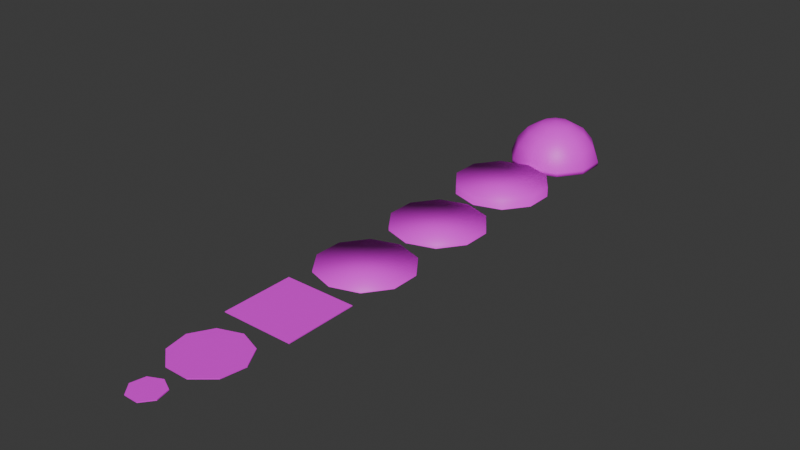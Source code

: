 # Source: burger.blend  (saved by Blender 5.0.119; exported with 4.5.12 LTS)
import bpy
from mathutils import Matrix  # noqa: F401  (used for matrix-valued properties, if any)

bpy.ops.wm.read_factory_settings(use_empty=True)
scene = bpy.context.scene
scene.name = 'Scene'

# ---- collections
col_collection = bpy.data.collections.new('Collection'); scene.collection.children.link(col_collection)

# ---- images (referenced by path relative to the original .blend; pixels are not part of the script)
import os
ASSET_DIR = os.environ.get("B2B_ASSET_DIR", "")  # directory of the original .blend (textures are referenced by path, not embedded)
HERE = os.path.dirname(os.path.abspath(__file__))  # packed textures are extracted next to this script under _unpacked/

def load_image(name, relpath, width, height, colorspace="sRGB"):
    """Load a texture the original file referenced (path relative to the .blend, or extracted next to this script)."""
    p = next((c for c in (os.path.join(HERE, relpath), os.path.join(ASSET_DIR, relpath)) if relpath and os.path.exists(c)), "")
    if p:
        img = bpy.data.images.load(p, check_existing=True)
        img.name = name
    else:  # same state as the original file: an image datablock whose file is absent (Cycles renders it pink)
        img = bpy.data.images.new(name, width, height)
        img.source = "FILE"
        img.filepath = "//" + (relpath or name)
    img.colorspace_settings.name = colorspace
    return img
img_burger_atlus_png = load_image('burger-atlus.png', 'burger-atlus.png', 1024, 1024, 'sRGB')

# ---- materials (node trees are filled in below, after node groups)
mat_burger = bpy.data.materials.new('burger')

# ---- material node trees
mat_burger.use_nodes = True; mat_burger.node_tree.nodes.clear()
_N = mat_burger.node_tree.nodes; _L = mat_burger.node_tree.links
n0 = _N.new('ShaderNodeBsdfPrincipled'); n0.name = 'Principled BSDF'; n0.location = (-200, 100)
n1 = _N.new('ShaderNodeOutputMaterial'); n1.name = 'Material Output'; n1.location = (200, 100)
n2 = _N.new('ShaderNodeTexImage'); n2.name = 'Image Texture'; n2.location = (-631, 117)
n2.image = img_burger_atlus_png
_L.new(n0.outputs[0], n1.inputs[0])
_L.new(n2.outputs[0], n0.inputs[0])
_L.new(n2.outputs[1], n0.inputs[4])
n1.is_active_output = True

# ---- world
world_world = bpy.data.worlds.new('World'); scene.world = world_world
world_world.use_nodes = True; world_world.node_tree.nodes.clear()
_N = world_world.node_tree.nodes; _L = world_world.node_tree.links
n0 = _N.new('ShaderNodeOutputWorld'); n0.name = 'World Output'; n0.location = (200, 100)
n1 = _N.new('ShaderNodeBackground'); n1.name = 'Background'; n1.location = (-200, 100)
n1.inputs[0].default_value = (0.05088, 0.05088, 0.05088, 1.0)
_L.new(n1.outputs[0], n0.inputs[0])
n0.is_active_output = True
world_world.color = (0.05088, 0.05088, 0.05088)
world_world.sun_shadow_jitter_overblur = 0.0

# ---- meshes
me_sphere = bpy.data.meshes.new('Sphere')
me_sphere.from_pydata([(0.0, 0.0, 0.9131), (0.0, 0.9848, 0.08679), (0.0, 0.9848, 0.002953), (0.201, 0.2767, 0.8528), (0.3778, 0.52, 0.6792), (0.509, 0.7006, 0.4131), (0.5789, 0.7967, 0.08679), (0.5789, 0.7967, 0.002953), (0.3253, 0.1057, 0.8528), (0.6113, 0.1986, 0.6792), (0.8236, 0.2676, 0.4131), (0.9366, 0.3043, 0.08679), (0.9366, 0.3043, 0.002953), (0.3253, -0.1057, 0.8528), (0.6113, -0.1986, 0.6792), (0.8236, -0.2676, 0.4131), (0.9366, -0.3043, 0.08679), (0.9366, -0.3043, 0.002953), (0.201, -0.2767, 0.8528), (0.3778, -0.52, 0.6792), (0.509, -0.7006, 0.4131), (0.5789, -0.7967, 0.08679), (0.5789, -0.7967, 0.002953), (1.49e-08, -0.342, 0.8528), (5.96e-08, -0.6428, 0.6792), (2.98e-08, -0.866, 0.4131), (2.98e-08, -0.9848, 0.08679), (2.98e-08, -0.9848, 0.002953), (-0.201, -0.2767, 0.8528), (-0.3778, -0.52, 0.6792), (-0.509, -0.7006, 0.4131), (-0.5789, -0.7967, 0.08679), (-0.5789, -0.7967, 0.002953), (-0.3253, -0.1057, 0.8528), (-0.6113, -0.1986, 0.6792), (-0.8236, -0.2676, 0.4131), (-0.9366, -0.3043, 0.08679), (-0.9366, -0.3043, 0.002953), (-0.3253, 0.1057, 0.8528), (-0.6113, 0.1986, 0.6792), (-0.8236, 0.2676, 0.4131), (-0.9366, 0.3043, 0.08679), (-0.9366, 0.3043, 0.002953), (-0.201, 0.2767, 0.8528), (-0.3778, 0.52, 0.6792), (-0.509, 0.7006, 0.4131), (-0.5789, 0.7967, 0.08679), (-0.5789, 0.7967, 0.002953), (-2.98e-08, 0.342, 0.8528), (-1.192e-07, 0.6428, 0.6792), (-2.98e-08, 0.866, 0.4131)], [], [(50, 49, 4, 5), (1, 50, 5, 6), (48, 0, 3), (2, 1, 6, 7), (49, 48, 3, 4), (3, 0, 8), (7, 6, 11, 12), (4, 3, 8, 9), (5, 4, 9, 10), (6, 5, 10, 11), (10, 9, 14, 15), (11, 10, 15, 16), (8, 0, 13), (12, 11, 16, 17), (9, 8, 13, 14), (16, 15, 20, 21), (13, 0, 18), (17, 16, 21, 22), (14, 13, 18, 19), (15, 14, 19, 20), (22, 21, 26, 27), (19, 18, 23, 24), (20, 19, 24, 25), (21, 20, 25, 26), (18, 0, 23), (25, 24, 29, 30), (26, 25, 30, 31), (23, 0, 28), (27, 26, 31, 32), (24, 23, 28, 29), (28, 0, 33), (32, 31, 36, 37), (29, 28, 33, 34), (30, 29, 34, 35), (31, 30, 35, 36), (35, 34, 39, 40), (36, 35, 40, 41), (33, 0, 38), (37, 36, 41, 42), (34, 33, 38, 39), (41, 40, 45, 46), (38, 0, 43), (42, 41, 46, 47), (39, 38, 43, 44), (40, 39, 44, 45), (44, 43, 48, 49), (45, 44, 49, 50), (46, 45, 50, 1), (43, 0, 48), (47, 46, 1, 2), (7, 12, 17, 22, 27, 32, 37, 42, 47, 2)])
me_sphere.polygons.foreach_set('use_smooth', [True] * 51)
_uv = me_sphere.uv_layers.new(name='UVMap')
_uv.uv.foreach_set('vector', [0.3682, 0.9763, 0.3682, 0.9502, 0.4124, 0.9359, 0.4277, 0.957, 0.3682, 0.9902, 0.3682, 0.9763, 0.4277, 0.957, 0.4359, 0.9682, 0.3682, 0.9151, 0.3682, 0.8751, 0.3917, 0.9075, 0.4637, 0.8124, 0.4637, 0.82, 0.4466, 0.82, 0.4466, 0.8124, 0.3682, 0.9502, 0.3682, 0.9151, 0.3917, 0.9075, 0.4124, 0.9359, 0.3917, 0.9075, 0.3682, 0.8751, 0.4062, 0.8875, 0.4466, 0.8124, 0.4466, 0.82, 0.402, 0.82, 0.402, 0.8124, 0.4124, 0.9359, 0.3917, 0.9075, 0.4062, 0.8875, 0.4396, 0.8984, 0.4277, 0.957, 0.4124, 0.9359, 0.4396, 0.8984, 0.4645, 0.9064, 0.4359, 0.9682, 0.4277, 0.957, 0.4645, 0.9064, 0.4776, 0.9107, 0.4645, 0.9064, 0.4396, 0.8984, 0.4396, 0.8519, 0.4645, 0.8439, 0.4776, 0.9107, 0.4645, 0.9064, 0.4645, 0.8439, 0.4776, 0.8396, 0.4062, 0.8875, 0.3682, 0.8751, 0.4062, 0.8628, 0.402, 0.8124, 0.402, 0.82, 0.3469, 0.82, 0.3469, 0.8124, 0.4396, 0.8984, 0.4062, 0.8875, 0.4062, 0.8628, 0.4396, 0.8519, 0.4776, 0.8396, 0.4645, 0.8439, 0.4277, 0.7933, 0.4359, 0.7821, 0.4062, 0.8628, 0.3682, 0.8751, 0.3917, 0.8428, 0.3469, 0.8124, 0.3469, 0.82, 0.3022, 0.82, 0.3022, 0.8124, 0.4396, 0.8519, 0.4062, 0.8628, 0.3917, 0.8428, 0.4124, 0.8144, 0.4645, 0.8439, 0.4396, 0.8519, 0.4124, 0.8144, 0.4277, 0.7933, 0.3022, 0.8124, 0.3022, 0.82, 0.2852, 0.82, 0.2852, 0.8124, 0.4124, 0.8144, 0.3917, 0.8428, 0.3682, 0.8352, 0.3682, 0.8001, 0.4277, 0.7933, 0.4124, 0.8144, 0.3682, 0.8001, 0.3682, 0.774, 0.4359, 0.7821, 0.4277, 0.7933, 0.3682, 0.774, 0.3682, 0.7601, 0.3917, 0.8428, 0.3682, 0.8751, 0.3682, 0.8352, 0.3682, 0.774, 0.3682, 0.8001, 0.3241, 0.8144, 0.3088, 0.7933, 0.3682, 0.7601, 0.3682, 0.774, 0.3088, 0.7933, 0.3006, 0.7821, 0.3682, 0.8352, 0.3682, 0.8751, 0.3447, 0.8428, 0.4743, 0.8272, 0.4743, 0.8357, 0.4553, 0.8357, 0.4553, 0.8272, 0.3682, 0.8001, 0.3682, 0.8352, 0.3447, 0.8428, 0.3241, 0.8144, 0.3447, 0.8428, 0.3682, 0.8751, 0.3302, 0.8628, 0.4553, 0.8272, 0.4553, 0.8357, 0.4053, 0.8357, 0.4053, 0.8272, 0.3241, 0.8144, 0.3447, 0.8428, 0.3302, 0.8628, 0.2968, 0.8519, 0.3088, 0.7933, 0.3241, 0.8144, 0.2968, 0.8519, 0.272, 0.8439, 0.3006, 0.7821, 0.3088, 0.7933, 0.272, 0.8439, 0.2588, 0.8396, 0.272, 0.8439, 0.2968, 0.8519, 0.2968, 0.8984, 0.272, 0.9064, 0.2588, 0.8396, 0.272, 0.8439, 0.272, 0.9064, 0.2588, 0.9107, 0.3302, 0.8628, 0.3682, 0.8751, 0.3302, 0.8875, 0.4053, 0.8272, 0.4053, 0.8357, 0.3436, 0.8357, 0.3436, 0.8272, 0.2968, 0.8519, 0.3302, 0.8628, 0.3302, 0.8875, 0.2968, 0.8984, 0.2588, 0.9107, 0.272, 0.9064, 0.3088, 0.957, 0.3006, 0.9682, 0.3302, 0.8875, 0.3682, 0.8751, 0.3447, 0.9075, 0.3436, 0.8272, 0.3436, 0.8357, 0.2936, 0.8357, 0.2936, 0.8272, 0.2968, 0.8984, 0.3302, 0.8875, 0.3447, 0.9075, 0.3241, 0.9359, 0.272, 0.9064, 0.2968, 0.8984, 0.3241, 0.9359, 0.3088, 0.957, 0.3241, 0.9359, 0.3447, 0.9075, 0.3682, 0.9151, 0.3682, 0.9502, 0.3088, 0.957, 0.3241, 0.9359, 0.3682, 0.9502, 0.3682, 0.9763, 0.3006, 0.9682, 0.3088, 0.957, 0.3682, 0.9763, 0.3682, 0.9902, 0.3447, 0.9075, 0.3682, 0.8751, 0.3682, 0.9151, 0.2936, 0.8272, 0.2936, 0.8357, 0.2745, 0.8357, 0.2745, 0.8272, 0.709, 0.7847, 0.751, 0.8425, 0.751, 0.914, 0.709, 0.9718, 0.6411, 0.9938, 0.5731, 0.9718, 0.5311, 0.914, 0.5311, 0.8425, 0.5731, 0.7847, 0.6411, 0.7627])
me_sphere.materials.append(mat_burger)
me_sphere.update()
me_circle = bpy.data.meshes.new('Circle')
me_circle.from_pydata([(0.0, 1.0, 0.0), (-0.5878, 0.809, 0.0), (-0.9511, 0.309, 0.0), (-0.9511, -0.309, 0.0), (-0.5878, -0.809, 0.0), (0.0, -1.0, 0.0), (0.5878, -0.809, 0.0), (0.9511, -0.309, 0.0), (0.9511, 0.309, 0.0), (0.5878, 0.809, 0.0), (0.0, 1.0, 0.0), (-0.5878, 0.809, 0.0), (-0.9511, 0.309, 0.0), (-0.9511, -0.309, 0.0), (-0.5878, -0.809, 0.0), (0.0, -1.0, 0.0), (0.5878, -0.809, 0.0), (0.9511, -0.309, 0.0), (0.9511, 0.309, 0.0), (0.5878, 0.809, 0.0), (0.0, 1.0, 0.2055), (-0.5878, 0.809, 0.2055), (-0.9511, 0.309, 0.2055), (-0.9511, -0.309, 0.2055), (-0.5878, -0.809, 0.2055), (0.0, -1.0, 0.2055), (0.5878, -0.809, 0.2055), (0.9511, -0.309, 0.2055), (0.9511, 0.309, 0.2055), (0.5878, 0.809, 0.2055)], [], [(1, 0, 9, 8, 7, 6, 5, 4, 3, 2), (18, 19, 29, 28), (1, 2, 12, 11), (8, 9, 19, 18), (5, 6, 16, 15), (2, 3, 13, 12), (9, 0, 10, 19), (6, 7, 17, 16), (3, 4, 14, 13), (0, 1, 11, 10), (7, 8, 18, 17), (4, 5, 15, 14), (21, 22, 23, 24, 25, 26, 27, 28, 29, 20), (15, 16, 26, 25), (12, 13, 23, 22), (19, 10, 20, 29), (16, 17, 27, 26), (13, 14, 24, 23), (10, 11, 21, 20), (17, 18, 28, 27), (14, 15, 25, 24), (11, 12, 22, 21)])
me_circle.polygons.foreach_set('use_smooth', [True] * 22)
_uv = me_circle.uv_layers.new(name='UVMap')
_uv.uv.foreach_set('vector', [0.05474, 0.7768, 0.1249, 0.754, 0.195, 0.7768, 0.2383, 0.8365, 0.2383, 0.9102, 0.195, 0.9699, 0.1249, 0.9926, 0.05474, 0.9699, 0.0114, 0.9102, 0.0114, 0.8365, 0.1479, 0.8397, 0.1971, 0.8397, 0.1971, 0.8599, 0.1479, 0.8599, 0.0, 0.0, 0.0, 0.0, 0.0, 0.0, 0.0, 0.0, 0.0, 0.0, 0.0, 0.0, 0.0, 0.0, 0.0, 0.0, 0.0, 0.0, 0.0, 0.0, 0.0, 0.0, 0.0, 0.0, 0.0, 0.0, 0.0, 0.0, 0.0, 0.0, 0.0, 0.0, 0.0, 0.0, 0.0, 0.0, 0.0, 0.0, 0.0, 0.0, 0.0, 0.0, 0.0, 0.0, 0.0, 0.0, 0.0, 0.0, 0.0, 0.0, 0.0, 0.0, 0.0, 0.0, 0.0, 0.0, 0.0, 0.0, 0.0, 0.0, 0.0, 0.0, 0.0, 0.0, 0.0, 0.0, 0.0, 0.0, 0.0, 0.0, 0.0, 0.0, 0.0, 0.0, 0.0, 0.0, 0.0, 0.0, 0.0, 0.0, 0.5665, 0.9768, 0.5224, 0.9162, 0.5224, 0.8412, 0.5665, 0.7805, 0.6378, 0.7574, 0.7091, 0.7805, 0.7531, 0.8412, 0.7531, 0.9162, 0.7091, 0.9768, 0.6378, 1.0, 0.01916, 0.8397, 0.03794, 0.8397, 0.03794, 0.8599, 0.01916, 0.8599, 0.08398, 0.8421, 0.1442, 0.8421, 0.1442, 0.8622, 0.08398, 0.8622, 0.1971, 0.8397, 0.2159, 0.8397, 0.2159, 0.8599, 0.1971, 0.8599, 0.03794, 0.8397, 0.08713, 0.8397, 0.08713, 0.8599, 0.03794, 0.8599, 0.1442, 0.8421, 0.193, 0.8421, 0.193, 0.8622, 0.1442, 0.8622, 0.0166, 0.8421, 0.03523, 0.8421, 0.03523, 0.8622, 0.0166, 0.8622, 0.08713, 0.8397, 0.1479, 0.8397, 0.1479, 0.8599, 0.08713, 0.8599, 0.193, 0.8421, 0.2116, 0.8421, 0.2116, 0.8622, 0.193, 0.8622, 0.03523, 0.8421, 0.08398, 0.8421, 0.08398, 0.8622, 0.03523, 0.8622])
me_circle.materials.append(mat_burger)
me_circle.update()
me_circle_001 = bpy.data.meshes.new('Circle.001')
me_circle_001.from_pydata([(0.0, 1.0, 0.0), (-0.5878, 0.809, 0.0), (-0.9511, 0.309, 0.0), (-0.9511, -0.309, 0.0), (-0.5878, -0.809, 0.0), (0.0, -1.0, 0.0), (0.5878, -0.809, 0.0), (0.9511, -0.309, 0.0), (0.9511, 0.309, 0.0), (0.5878, 0.809, 0.0), (0.0, 1.0, 0.0), (-0.5878, 0.809, 0.0), (-0.9511, 0.309, 0.0), (-0.9511, -0.309, 0.0), (-0.5878, -0.809, 0.0), (0.0, -1.0, 0.0), (0.5878, -0.809, 0.0), (0.9511, -0.309, 0.0), (0.9511, 0.309, 0.0), (0.5878, 0.809, 0.0), (0.0, 1.0, 0.07833), (-0.5878, 0.809, 0.07833), (-0.9511, 0.309, 0.07833), (-0.9511, -0.309, 0.07833), (-0.5878, -0.809, 0.07833), (0.0, -1.0, 0.07833), (0.5878, -0.809, 0.07833), (0.9511, -0.309, 0.07833), (0.9511, 0.309, 0.07833), (0.5878, 0.809, 0.07833)], [], [(1, 0, 9, 8, 7, 6, 5, 4, 3, 2), (18, 19, 29, 28), (1, 2, 12, 11), (8, 9, 19, 18), (5, 6, 16, 15), (2, 3, 13, 12), (9, 0, 10, 19), (6, 7, 17, 16), (3, 4, 14, 13), (0, 1, 11, 10), (7, 8, 18, 17), (4, 5, 15, 14), (21, 22, 23, 24, 25, 26, 27, 28, 29, 20), (15, 16, 26, 25), (12, 13, 23, 22), (19, 10, 20, 29), (16, 17, 27, 26), (13, 14, 24, 23), (10, 11, 21, 20), (17, 18, 28, 27), (14, 15, 25, 24), (11, 12, 22, 21)])
me_circle_001.polygons.foreach_set('use_smooth', [True] * 22)
_uv = me_circle_001.uv_layers.new(name='UVMap')
_uv.uv.foreach_set('vector', [0.8701, 0.6182, 0.9008, 0.607, 0.9322, 0.6161, 0.9522, 0.6418, 0.9533, 0.6744, 0.935, 0.7014, 0.9044, 0.7126, 0.873, 0.7035, 0.853, 0.6778, 0.8519, 0.6452, 0.8079, 0.5846, 0.7825, 0.5773, 0.7837, 0.5733, 0.809, 0.5806, 0.8612, 0.6128, 0.8612, 0.6128, 0.8612, 0.6128, 0.8612, 0.6128, 0.8612, 0.6128, 0.8612, 0.6128, 0.8612, 0.6128, 0.8612, 0.6128, 0.8612, 0.6128, 0.8612, 0.6128, 0.8612, 0.6128, 0.8612, 0.6128, 0.8612, 0.6128, 0.8612, 0.6128, 0.8612, 0.6128, 0.8612, 0.6128, 0.8612, 0.6128, 0.8612, 0.6128, 0.8612, 0.6128, 0.8612, 0.6128, 0.8612, 0.6128, 0.8612, 0.6128, 0.8612, 0.6128, 0.8612, 0.6128, 0.8612, 0.6128, 0.8612, 0.6128, 0.8612, 0.6128, 0.8612, 0.6128, 0.8612, 0.6128, 0.8612, 0.6128, 0.8612, 0.6128, 0.8612, 0.6128, 0.8612, 0.6128, 0.8612, 0.6128, 0.8612, 0.6128, 0.8612, 0.6128, 0.8612, 0.6128, 0.8612, 0.6128, 0.8612, 0.6128, 0.8612, 0.6128, 0.9044, 0.7126, 0.9244, 0.7383, 0.9255, 0.7709, 0.9073, 0.7979, 0.8766, 0.8091, 0.8452, 0.8, 0.8252, 0.7743, 0.8241, 0.7417, 0.8424, 0.7147, 0.873, 0.7035, 0.8067, 0.5886, 0.7814, 0.5813, 0.7825, 0.5773, 0.8079, 0.5846, 0.8612, 0.6128, 0.8298, 0.6038, 0.831, 0.5998, 0.8623, 0.6089, 0.8623, 0.6089, 0.8369, 0.6016, 0.8381, 0.5976, 0.8635, 0.6049, 0.8646, 0.6009, 0.8392, 0.5936, 0.8404, 0.5896, 0.8657, 0.5969, 0.8635, 0.6049, 0.8381, 0.5976, 0.8392, 0.5936, 0.8646, 0.6009, 0.8369, 0.6016, 0.8056, 0.5925, 0.8067, 0.5886, 0.8381, 0.5976, 0.8392, 0.5936, 0.8079, 0.5846, 0.809, 0.5806, 0.8404, 0.5896, 0.8381, 0.5976, 0.8067, 0.5886, 0.8079, 0.5846, 0.8392, 0.5936, 0.8056, 0.5925, 0.7802, 0.5852, 0.7814, 0.5813, 0.8067, 0.5886])
me_circle_001.materials.append(mat_burger)
me_circle_001.update()
me_circle_002 = bpy.data.meshes.new('Circle.002')
me_circle_002.from_pydata([(0.0, 1.0, 0.0), (-0.5878, 0.809, 0.0), (-0.9511, 0.309, 0.0), (-0.9511, -0.309, 0.0), (-0.5878, -0.809, 0.0), (0.0, -1.0, 0.0), (0.5878, -0.809, 0.0), (0.9511, -0.309, 0.0), (0.9511, 0.309, 0.0), (0.5878, 0.809, 0.0), (0.0, 1.0, 0.0), (-0.5878, 0.809, 0.0), (-0.9511, 0.309, 0.0), (-0.9511, -0.309, 0.0), (-0.5878, -0.809, 0.0), (0.0, -1.0, 0.0), (0.5878, -0.809, 0.0), (0.9511, -0.309, 0.0), (0.9511, 0.309, 0.0), (0.5878, 0.809, 0.0), (0.0, 1.0, 0.03486), (-0.5878, 0.809, 0.03486), (-0.9511, 0.309, 0.03486), (-0.9511, -0.309, 0.03486), (-0.5878, -0.809, 0.03486), (0.0, -1.0, 0.03486), (0.5878, -0.809, 0.03486), (0.9511, -0.309, 0.03486), (0.9511, 0.309, 0.03486), (0.5878, 0.809, 0.03486)], [], [(1, 0, 9, 8, 7, 6, 5, 4, 3, 2), (18, 19, 29, 28), (1, 2, 12, 11), (8, 9, 19, 18), (5, 6, 16, 15), (2, 3, 13, 12), (9, 0, 10, 19), (6, 7, 17, 16), (3, 4, 14, 13), (0, 1, 11, 10), (7, 8, 18, 17), (4, 5, 15, 14), (21, 22, 23, 24, 25, 26, 27, 28, 29, 20), (15, 16, 26, 25), (12, 13, 23, 22), (19, 10, 20, 29), (16, 17, 27, 26), (13, 14, 24, 23), (10, 11, 21, 20), (17, 18, 28, 27), (14, 15, 25, 24), (11, 12, 22, 21)])
me_circle_002.polygons.foreach_set('use_smooth', [True] * 22)
_uv = me_circle_002.uv_layers.new(name='UVMap')
_uv.uv.foreach_set('vector', [0.07085, 0.3056, 0.0553, 0.2842, 0.0553, 0.2577, 0.07085, 0.2363, 0.09601, 0.2282, 0.1212, 0.2363, 0.1367, 0.2577, 0.1367, 0.2842, 0.1212, 0.3056, 0.09601, 0.3138, 0.05978, 0.3616, 0.05978, 0.383, 0.05829, 0.383, 0.05829, 0.3616, 0.06127, 0.3138, 0.06127, 0.3138, 0.06127, 0.3138, 0.06127, 0.3138, 0.06127, 0.3138, 0.06127, 0.3138, 0.06127, 0.3138, 0.06127, 0.3138, 0.06127, 0.3138, 0.06127, 0.3138, 0.06127, 0.3138, 0.06127, 0.3138, 0.06127, 0.3138, 0.06127, 0.3138, 0.06127, 0.3138, 0.06127, 0.3138, 0.06127, 0.3138, 0.06127, 0.3138, 0.06127, 0.3138, 0.06127, 0.3138, 0.06127, 0.3138, 0.06127, 0.3138, 0.06127, 0.3138, 0.06127, 0.3138, 0.06127, 0.3138, 0.06127, 0.3138, 0.06127, 0.3138, 0.06127, 0.3138, 0.06127, 0.3138, 0.06127, 0.3138, 0.06127, 0.3138, 0.06127, 0.3138, 0.06127, 0.3138, 0.06127, 0.3138, 0.06127, 0.3138, 0.06127, 0.3138, 0.06127, 0.3138, 0.06127, 0.3138, 0.06127, 0.3138, 0.06127, 0.3138, 0.1367, 0.2577, 0.1523, 0.2363, 0.1774, 0.2282, 0.2026, 0.2363, 0.2181, 0.2577, 0.2181, 0.2842, 0.2026, 0.3056, 0.1774, 0.3138, 0.1523, 0.3056, 0.1367, 0.2842, 0.05679, 0.3616, 0.05679, 0.383, 0.0553, 0.383, 0.0553, 0.3616, 0.06127, 0.3138, 0.06127, 0.3402, 0.05978, 0.3402, 0.05978, 0.3138, 0.05829, 0.3138, 0.05829, 0.3352, 0.05679, 0.3352, 0.05679, 0.3138, 0.05978, 0.3138, 0.05978, 0.3352, 0.05829, 0.3352, 0.05829, 0.3138, 0.05679, 0.3138, 0.05679, 0.3352, 0.0553, 0.3352, 0.0553, 0.3138, 0.05829, 0.3352, 0.05829, 0.3616, 0.05679, 0.3616, 0.05679, 0.3352, 0.05978, 0.3352, 0.05978, 0.3616, 0.05829, 0.3616, 0.05829, 0.3352, 0.05679, 0.3352, 0.05679, 0.3616, 0.0553, 0.3616, 0.0553, 0.3352, 0.05829, 0.3616, 0.05829, 0.383, 0.05679, 0.383, 0.05679, 0.3616])
me_circle_002.materials.append(mat_burger)
me_circle_002.update()
me_plane = bpy.data.meshes.new('Plane')
me_plane.from_pydata([(-0.835, -0.835, 0.001807), (0.835, -0.835, 0.001807), (-0.835, 0.835, 0.001807), (0.835, 0.835, 0.001807), (-0.835, -0.835, 0.02009), (0.835, -0.835, 0.02009), (-0.835, 0.835, 0.02009), (0.835, 0.835, 0.02009)], [], [(0, 2, 3, 1), (4, 5, 7, 6), (3, 2, 6, 7), (0, 1, 5, 4), (1, 3, 7, 5), (2, 0, 4, 6)])
_uv = me_plane.uv_layers.new(name='UVMap')
_uv.uv.foreach_set('vector', [0.002082, 0.5063, 0.001467, 0.7302, 0.2494, 0.7302, 0.2481, 0.5007, 0.002082, 0.5063, 0.2481, 0.5007, 0.2494, 0.7302, 0.001467, 0.7302, 0.2494, 0.7302, 0.001467, 0.7302, 0.001467, 0.7302, 0.2494, 0.7302, 0.002082, 0.5063, 0.2481, 0.5007, 0.2481, 0.5007, 0.002082, 0.5063, 0.2481, 0.5007, 0.2494, 0.7302, 0.2494, 0.7302, 0.2481, 0.5007, 0.001467, 0.7302, 0.002082, 0.5063, 0.002082, 0.5063, 0.001467, 0.7302])
me_plane.materials.append(mat_burger)
me_plane.update()
me_circle_004 = bpy.data.meshes.new('Circle.004')
me_circle_004.from_pydata([(5.584e-09, 0.3442, 0.0), (-0.2691, 0.2146, 0.0), (-0.3356, -0.07659, 0.0), (-0.1493, -0.3101, 0.0), (0.1493, -0.3101, 0.0), (0.3356, -0.07659, 0.0), (0.2691, 0.2146, 0.0), (5.584e-09, 0.3442, 0.01902), (-0.2691, 0.2146, 0.01902), (-0.3356, -0.07659, 0.01902), (-0.1493, -0.3101, 0.01902), (0.1493, -0.3101, 0.01902), (0.3356, -0.07659, 0.01902), (0.2691, 0.2146, 0.01902)], [], [(1, 0, 6, 5, 4, 3, 2), (8, 9, 10, 11, 12, 13, 7), (5, 6, 13, 12), (3, 4, 11, 10), (1, 2, 9, 8), (6, 0, 7, 13), (4, 5, 12, 11), (2, 3, 10, 9), (0, 1, 8, 7)])
_uv = me_circle_004.uv_layers.new(name='UVMap')
_uv.uv.foreach_set('vector', [0.3085, 0.7018, 0.2939, 0.6985, 0.2875, 0.685, 0.2939, 0.6716, 0.3085, 0.6683, 0.3201, 0.6776, 0.3201, 0.6925, 0.3411, 0.7018, 0.3266, 0.6985, 0.3201, 0.685, 0.3266, 0.6716, 0.3411, 0.6683, 0.3528, 0.6776, 0.3528, 0.6925, 0.2884, 0.726, 0.2884, 0.7353, 0.2875, 0.7353, 0.2875, 0.726, 0.2884, 0.7018, 0.2884, 0.7111, 0.2875, 0.7111, 0.2875, 0.7018, 0.2894, 0.726, 0.2894, 0.7353, 0.2884, 0.7353, 0.2884, 0.726, 0.2894, 0.7018, 0.2894, 0.7111, 0.2884, 0.7111, 0.2884, 0.7018, 0.2884, 0.7111, 0.2884, 0.726, 0.2875, 0.726, 0.2875, 0.7111, 0.2903, 0.7018, 0.2903, 0.7167, 0.2894, 0.7167, 0.2894, 0.7018, 0.2894, 0.7111, 0.2894, 0.726, 0.2884, 0.726, 0.2884, 0.7111])
me_circle_004.materials.append(mat_burger)
me_circle_004.update()
me_circle_005 = bpy.data.meshes.new('Circle.005')
me_circle_005.from_pydata([(-7.16e-09, 0.7492, 0.0), (-0.4816, 0.5739, 0.0), (-0.7379, 0.1301, 0.0), (-0.6489, -0.3746, 0.0), (-0.2563, -0.704, 0.0), (0.2563, -0.704, 0.0), (0.6489, -0.3746, 0.0), (0.7379, 0.1301, 0.0), (0.4816, 0.5739, 0.0), (-7.16e-09, 0.7492, 0.01956), (-0.4816, 0.5739, 0.01956), (-0.7379, 0.1301, 0.01956), (-0.6489, -0.3746, 0.01956), (-0.2563, -0.704, 0.01956), (0.2563, -0.704, 0.01956), (0.6489, -0.3746, 0.01956), (0.7379, 0.1301, 0.01956), (0.4816, 0.5739, 0.01956)], [], [(1, 0, 8, 7, 6, 5, 4, 3, 2), (10, 11, 12, 13, 14, 15, 16, 17, 9), (3, 4, 13, 12), (0, 1, 10, 9), (7, 8, 17, 16), (4, 5, 14, 13), (1, 2, 11, 10), (8, 0, 9, 17), (5, 6, 15, 14), (2, 3, 12, 11), (6, 7, 16, 15)])
_uv = me_circle_005.uv_layers.new(name='UVMap')
_uv.uv.foreach_set('vector', [0.3204, 0.5586, 0.3082, 0.5731, 0.2896, 0.5763, 0.2732, 0.5669, 0.2667, 0.5491, 0.2732, 0.5314, 0.2896, 0.5219, 0.3082, 0.5252, 0.3204, 0.5397, 0.3432, 0.5763, 0.3268, 0.5669, 0.3204, 0.5491, 0.3268, 0.5314, 0.3432, 0.5219, 0.3618, 0.5252, 0.374, 0.5397, 0.374, 0.5586, 0.3618, 0.5731, 0.2682, 0.5908, 0.2682, 0.6097, 0.2675, 0.6097, 0.2675, 0.5908, 0.2689, 0.5908, 0.2689, 0.6097, 0.2682, 0.6097, 0.2682, 0.5908, 0.2675, 0.6097, 0.2675, 0.6242, 0.2667, 0.6242, 0.2667, 0.6097, 0.2682, 0.6097, 0.2682, 0.6242, 0.2675, 0.6242, 0.2675, 0.6097, 0.2689, 0.6097, 0.2689, 0.6242, 0.2682, 0.6242, 0.2682, 0.6097, 0.2689, 0.5763, 0.2689, 0.5908, 0.2682, 0.5908, 0.2682, 0.5763, 0.2675, 0.5763, 0.2675, 0.5908, 0.2667, 0.5908, 0.2667, 0.5763, 0.2682, 0.5763, 0.2682, 0.5908, 0.2675, 0.5908, 0.2675, 0.5763, 0.2675, 0.5908, 0.2675, 0.6097, 0.2667, 0.6097, 0.2667, 0.5908])
me_circle_005.materials.append(mat_burger)
me_circle_005.update()

# ---- objects
ob_buntop = bpy.data.objects.new('BunTop', me_sphere)
ob_bunbottom = bpy.data.objects.new('BunBottom', me_circle)
ob_patty = bpy.data.objects.new('Patty', me_circle_001)
ob_lettuce = bpy.data.objects.new('Lettuce', me_circle_002)
ob_cheese = bpy.data.objects.new('Cheese', me_plane)
ob_pickle = bpy.data.objects.new('Pickle', me_circle_004)
ob_tomato = bpy.data.objects.new('Tomato', me_circle_005)

# ---- transforms, parenting, visibility, modifiers, constraints
ob_buntop.location = (0.0, 0.0, 0.0)
ob_bunbottom.location = (0.0, -2.049, 0.0)
ob_patty.location = (0.0, -4.219, 0.0)
ob_lettuce.location = (0.0, -6.375, 0.0)
ob_cheese.location = (0.0, -8.374, 0.0)
ob_cheese.scale = (0.9262, 0.9262, 0.9262)
ob_pickle.location = (0.0, -11.45, 0.0)
ob_tomato.location = (0.0, -10.17, 0.0)

# ---- collection membership
col_collection.objects.link(ob_buntop)
col_collection.objects.link(ob_bunbottom)
col_collection.objects.link(ob_patty)
col_collection.objects.link(ob_lettuce)
col_collection.objects.link(ob_cheese)
col_collection.objects.link(ob_pickle)
col_collection.objects.link(ob_tomato)

# ---- scene / render settings (as saved in the file)
scene.frame_start = 1; scene.frame_end = 250; scene.frame_set(1)
scene.render.engine = 'BLENDER_EEVEE_NEXT'
scene.render.bake_bias = 0.0
scene.render.bake_samples = 0
scene.cycles.sampling_pattern = 'TABULATED_SOBOL'
scene.eevee.use_volume_custom_range = False
bpy.context.view_layer.update()

# ---- added for rendering (the .blend has no active camera and no usable light): camera, sun
cam_auto = bpy.data.cameras.new('AutoCamera')
cam_auto.lens = 50.0
cam_auto.sensor_width = 36.0
cam_auto.clip_end = 1000.0
ob_auto_camera = bpy.data.objects.new('AutoCamera', cam_auto)
scene.collection.objects.link(ob_auto_camera)
ob_auto_camera.location = (11.9506, -19.7274, 10.017)
ob_auto_camera.rotation_euler = (1.09748, -7.21219e-08, 0.694738)
scene.camera = ob_auto_camera
light_auto_sun = bpy.data.lights.new('AutoSun', 'SUN')
light_auto_sun.energy = 3.0
light_auto_sun.angle = 0.0523599
ob_auto_sun = bpy.data.objects.new('AutoSun', light_auto_sun)
scene.collection.objects.link(ob_auto_sun)
ob_auto_sun.rotation_euler = (0.872665, 0.174533, 0.523599)
bpy.context.view_layer.update()
